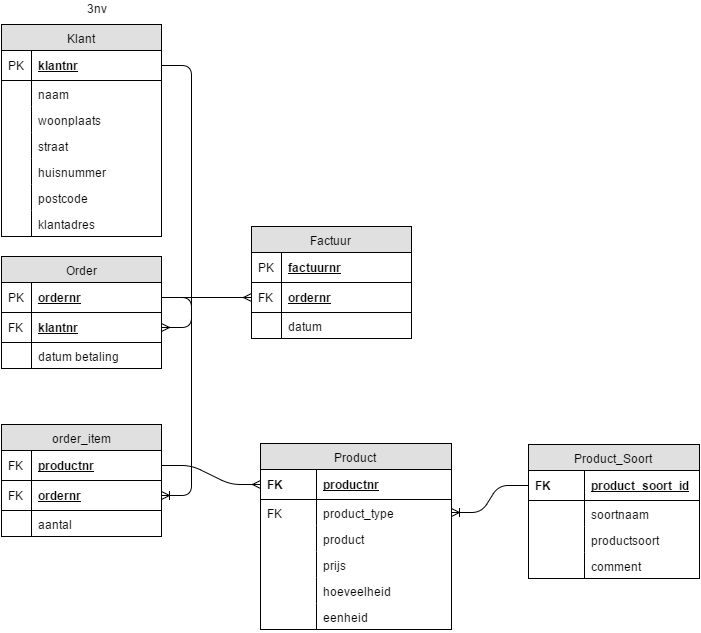

The diagram above was exported from draw.io. Its source (the exported page's mxGraphModel, read from the mxfile embedded in the PNG):
<mxGraphModel dx="631" dy="603" grid="1" gridSize="10" guides="1" tooltips="1" connect="1" arrows="1" fold="1" page="1" pageScale="1" pageWidth="826" pageHeight="1169" background="#ffffff" math="0" shadow="0">
  <root>
    <mxCell id="0" />
    <mxCell id="1" parent="0" />
    <mxCell id="2" value="3nv" style="text;html=1;fillColor=none;align=left;verticalAlign=middle;spacingTop=-1;spacingLeft=4;spacingRight=4;rotatable=0;labelPosition=right;points=[];portConstraint=eastwest;" vertex="1" parent="1">
      <mxGeometry x="910" y="24" width="20" height="14" as="geometry" />
    </mxCell>
    <mxCell id="3" value="Klant" style="swimlane;html=1;fontStyle=0;childLayout=stackLayout;horizontal=1;startSize=26;fillColor=#e0e0e0;horizontalStack=0;resizeParent=1;resizeLast=0;collapsible=1;marginBottom=0;swimlaneFillColor=#ffffff;align=center;" vertex="1" parent="1">
      <mxGeometry x="850" y="47" width="160" height="212" as="geometry" />
    </mxCell>
    <mxCell id="4" value="klantnr" style="shape=partialRectangle;top=0;left=0;right=0;bottom=1;html=1;align=left;verticalAlign=middle;fillColor=none;spacingLeft=34;spacingRight=4;whiteSpace=wrap;overflow=hidden;rotatable=0;points=[[0,0.5],[1,0.5]];portConstraint=eastwest;dropTarget=0;fontStyle=5;" vertex="1" parent="3">
      <mxGeometry y="26" width="160" height="30" as="geometry" />
    </mxCell>
    <mxCell id="5" value="PK" style="shape=partialRectangle;top=0;left=0;bottom=0;html=1;fillColor=none;align=left;verticalAlign=middle;spacingLeft=4;spacingRight=4;whiteSpace=wrap;overflow=hidden;rotatable=0;points=[];portConstraint=eastwest;part=1;" vertex="1" connectable="0" parent="4">
      <mxGeometry width="30" height="30" as="geometry" />
    </mxCell>
    <mxCell id="6" value="naam" style="shape=partialRectangle;top=0;left=0;right=0;bottom=0;html=1;align=left;verticalAlign=top;fillColor=none;spacingLeft=34;spacingRight=4;whiteSpace=wrap;overflow=hidden;rotatable=0;points=[[0,0.5],[1,0.5]];portConstraint=eastwest;dropTarget=0;" vertex="1" parent="3">
      <mxGeometry y="56" width="160" height="26" as="geometry" />
    </mxCell>
    <mxCell id="7" value="" style="shape=partialRectangle;top=0;left=0;bottom=0;html=1;fillColor=none;align=left;verticalAlign=top;spacingLeft=4;spacingRight=4;whiteSpace=wrap;overflow=hidden;rotatable=0;points=[];portConstraint=eastwest;part=1;" vertex="1" connectable="0" parent="6">
      <mxGeometry width="30" height="26" as="geometry" />
    </mxCell>
    <mxCell id="8" value="woonplaats" style="shape=partialRectangle;top=0;left=0;right=0;bottom=0;html=1;align=left;verticalAlign=top;fillColor=none;spacingLeft=34;spacingRight=4;whiteSpace=wrap;overflow=hidden;rotatable=0;points=[[0,0.5],[1,0.5]];portConstraint=eastwest;dropTarget=0;" vertex="1" parent="3">
      <mxGeometry y="82" width="160" height="26" as="geometry" />
    </mxCell>
    <mxCell id="9" value="" style="shape=partialRectangle;top=0;left=0;bottom=0;html=1;fillColor=none;align=left;verticalAlign=top;spacingLeft=4;spacingRight=4;whiteSpace=wrap;overflow=hidden;rotatable=0;points=[];portConstraint=eastwest;part=1;" vertex="1" connectable="0" parent="8">
      <mxGeometry width="30" height="26" as="geometry" />
    </mxCell>
    <mxCell id="55" value="straat" style="shape=partialRectangle;top=0;left=0;right=0;bottom=0;html=1;align=left;verticalAlign=top;fillColor=none;spacingLeft=34;spacingRight=4;whiteSpace=wrap;overflow=hidden;rotatable=0;points=[[0,0.5],[1,0.5]];portConstraint=eastwest;dropTarget=0;" vertex="1" parent="3">
      <mxGeometry y="108" width="160" height="26" as="geometry" />
    </mxCell>
    <mxCell id="56" value="" style="shape=partialRectangle;top=0;left=0;bottom=0;html=1;fillColor=none;align=left;verticalAlign=top;spacingLeft=4;spacingRight=4;whiteSpace=wrap;overflow=hidden;rotatable=0;points=[];portConstraint=eastwest;part=1;" vertex="1" connectable="0" parent="55">
      <mxGeometry width="30" height="26" as="geometry" />
    </mxCell>
    <mxCell id="10" value="huisnummer" style="shape=partialRectangle;top=0;left=0;right=0;bottom=0;html=1;align=left;verticalAlign=top;fillColor=none;spacingLeft=34;spacingRight=4;whiteSpace=wrap;overflow=hidden;rotatable=0;points=[[0,0.5],[1,0.5]];portConstraint=eastwest;dropTarget=0;" vertex="1" parent="3">
      <mxGeometry y="134" width="160" height="26" as="geometry" />
    </mxCell>
    <mxCell id="11" value="" style="shape=partialRectangle;top=0;left=0;bottom=0;html=1;fillColor=none;align=left;verticalAlign=top;spacingLeft=4;spacingRight=4;whiteSpace=wrap;overflow=hidden;rotatable=0;points=[];portConstraint=eastwest;part=1;" vertex="1" connectable="0" parent="10">
      <mxGeometry width="30" height="26" as="geometry" />
    </mxCell>
    <mxCell id="53" value="postcode" style="shape=partialRectangle;top=0;left=0;right=0;bottom=0;html=1;align=left;verticalAlign=top;fillColor=none;spacingLeft=34;spacingRight=4;whiteSpace=wrap;overflow=hidden;rotatable=0;points=[[0,0.5],[1,0.5]];portConstraint=eastwest;dropTarget=0;" vertex="1" parent="3">
      <mxGeometry y="160" width="160" height="26" as="geometry" />
    </mxCell>
    <mxCell id="54" value="" style="shape=partialRectangle;top=0;left=0;bottom=0;html=1;fillColor=none;align=left;verticalAlign=top;spacingLeft=4;spacingRight=4;whiteSpace=wrap;overflow=hidden;rotatable=0;points=[];portConstraint=eastwest;part=1;" vertex="1" connectable="0" parent="53">
      <mxGeometry width="30" height="26" as="geometry" />
    </mxCell>
    <mxCell id="12" value="klantadres" style="shape=partialRectangle;top=0;left=0;right=0;bottom=0;html=1;align=left;verticalAlign=top;fillColor=none;spacingLeft=34;spacingRight=4;whiteSpace=wrap;overflow=hidden;rotatable=0;points=[[0,0.5],[1,0.5]];portConstraint=eastwest;dropTarget=0;" vertex="1" parent="3">
      <mxGeometry y="186" width="160" height="26" as="geometry" />
    </mxCell>
    <mxCell id="13" value="" style="shape=partialRectangle;top=0;left=0;bottom=0;html=1;fillColor=none;align=left;verticalAlign=top;spacingLeft=4;spacingRight=4;whiteSpace=wrap;overflow=hidden;rotatable=0;points=[];portConstraint=eastwest;part=1;" vertex="1" connectable="0" parent="12">
      <mxGeometry width="30" height="26" as="geometry" />
    </mxCell>
    <mxCell id="14" value="Order" style="swimlane;html=1;fontStyle=0;childLayout=stackLayout;horizontal=1;startSize=26;fillColor=#e0e0e0;horizontalStack=0;resizeParent=1;resizeLast=0;collapsible=1;marginBottom=0;swimlaneFillColor=#ffffff;align=center;" vertex="1" parent="1">
      <mxGeometry x="850" y="279" width="160" height="112" as="geometry" />
    </mxCell>
    <mxCell id="15" value="ordernr" style="shape=partialRectangle;top=0;left=0;right=0;bottom=1;html=1;align=left;verticalAlign=middle;fillColor=none;spacingLeft=34;spacingRight=4;whiteSpace=wrap;overflow=hidden;rotatable=0;points=[[0,0.5],[1,0.5]];portConstraint=eastwest;dropTarget=0;fontStyle=5;" vertex="1" parent="14">
      <mxGeometry y="26" width="160" height="30" as="geometry" />
    </mxCell>
    <mxCell id="16" value="PK" style="shape=partialRectangle;top=0;left=0;bottom=0;html=1;fillColor=none;align=left;verticalAlign=middle;spacingLeft=4;spacingRight=4;whiteSpace=wrap;overflow=hidden;rotatable=0;points=[];portConstraint=eastwest;part=1;" vertex="1" connectable="0" parent="15">
      <mxGeometry width="30" height="30" as="geometry" />
    </mxCell>
    <mxCell id="17" value="klantnr" style="shape=partialRectangle;top=0;left=0;right=0;bottom=1;html=1;align=left;verticalAlign=middle;fillColor=none;spacingLeft=34;spacingRight=4;whiteSpace=wrap;overflow=hidden;rotatable=0;points=[[0,0.5],[1,0.5]];portConstraint=eastwest;dropTarget=0;fontStyle=5;" vertex="1" parent="14">
      <mxGeometry y="56" width="160" height="30" as="geometry" />
    </mxCell>
    <mxCell id="18" value="FK" style="shape=partialRectangle;top=0;left=0;bottom=0;html=1;fillColor=none;align=left;verticalAlign=middle;spacingLeft=4;spacingRight=4;whiteSpace=wrap;overflow=hidden;rotatable=0;points=[];portConstraint=eastwest;part=1;" vertex="1" connectable="0" parent="17">
      <mxGeometry width="30" height="30" as="geometry" />
    </mxCell>
    <mxCell id="21" value="datum betaling" style="shape=partialRectangle;top=0;left=0;right=0;bottom=0;html=1;align=left;verticalAlign=top;fillColor=none;spacingLeft=34;spacingRight=4;whiteSpace=wrap;overflow=hidden;rotatable=0;points=[[0,0.5],[1,0.5]];portConstraint=eastwest;dropTarget=0;" vertex="1" parent="14">
      <mxGeometry y="86" width="160" height="26" as="geometry" />
    </mxCell>
    <mxCell id="22" value="" style="shape=partialRectangle;top=0;left=0;bottom=0;html=1;fillColor=none;align=left;verticalAlign=top;spacingLeft=4;spacingRight=4;whiteSpace=wrap;overflow=hidden;rotatable=0;points=[];portConstraint=eastwest;part=1;" vertex="1" connectable="0" parent="21">
      <mxGeometry width="30" height="26" as="geometry" />
    </mxCell>
    <mxCell id="25" value="order_item" style="swimlane;html=1;fontStyle=0;childLayout=stackLayout;horizontal=1;startSize=26;fillColor=#e0e0e0;horizontalStack=0;resizeParent=1;resizeLast=0;collapsible=1;marginBottom=0;swimlaneFillColor=#ffffff;align=center;" vertex="1" parent="1">
      <mxGeometry x="850" y="447" width="160" height="112" as="geometry" />
    </mxCell>
    <mxCell id="28" value="productnr" style="shape=partialRectangle;top=0;left=0;right=0;bottom=1;html=1;align=left;verticalAlign=middle;fillColor=none;spacingLeft=34;spacingRight=4;whiteSpace=wrap;overflow=hidden;rotatable=0;points=[[0,0.5],[1,0.5]];portConstraint=eastwest;dropTarget=0;fontStyle=5;" vertex="1" parent="25">
      <mxGeometry y="26" width="160" height="30" as="geometry" />
    </mxCell>
    <mxCell id="29" value="FK" style="shape=partialRectangle;top=0;left=0;bottom=0;html=1;fillColor=none;align=left;verticalAlign=middle;spacingLeft=4;spacingRight=4;whiteSpace=wrap;overflow=hidden;rotatable=0;points=[];portConstraint=eastwest;part=1;" vertex="1" connectable="0" parent="28">
      <mxGeometry width="30" height="30" as="geometry" />
    </mxCell>
    <mxCell id="26" value="ordernr" style="shape=partialRectangle;top=0;left=0;right=0;bottom=1;html=1;align=left;verticalAlign=middle;fillColor=none;spacingLeft=34;spacingRight=4;whiteSpace=wrap;overflow=hidden;rotatable=0;points=[[0,0.5],[1,0.5]];portConstraint=eastwest;dropTarget=0;fontStyle=5;" vertex="1" parent="25">
      <mxGeometry y="56" width="160" height="30" as="geometry" />
    </mxCell>
    <mxCell id="27" value="FK" style="shape=partialRectangle;top=0;left=0;bottom=0;html=1;fillColor=none;align=left;verticalAlign=middle;spacingLeft=4;spacingRight=4;whiteSpace=wrap;overflow=hidden;rotatable=0;points=[];portConstraint=eastwest;part=1;" vertex="1" connectable="0" parent="26">
      <mxGeometry width="30" height="30" as="geometry" />
    </mxCell>
    <mxCell id="30" value="aantal" style="shape=partialRectangle;top=0;left=0;right=0;bottom=0;html=1;align=left;verticalAlign=top;fillColor=none;spacingLeft=34;spacingRight=4;whiteSpace=wrap;overflow=hidden;rotatable=0;points=[[0,0.5],[1,0.5]];portConstraint=eastwest;dropTarget=0;" vertex="1" parent="25">
      <mxGeometry y="86" width="160" height="26" as="geometry" />
    </mxCell>
    <mxCell id="31" value="" style="shape=partialRectangle;top=0;left=0;bottom=0;html=1;fillColor=none;align=left;verticalAlign=top;spacingLeft=4;spacingRight=4;whiteSpace=wrap;overflow=hidden;rotatable=0;points=[];portConstraint=eastwest;part=1;" vertex="1" connectable="0" parent="30">
      <mxGeometry width="30" height="26" as="geometry" />
    </mxCell>
    <mxCell id="32" value="Product" style="swimlane;html=1;fontStyle=0;childLayout=stackLayout;horizontal=1;startSize=26;fillColor=#e0e0e0;horizontalStack=0;resizeParent=1;resizeLast=0;collapsible=1;marginBottom=0;swimlaneFillColor=#ffffff;align=center;" vertex="1" parent="1">
      <mxGeometry x="1109" y="466" width="191" height="186" as="geometry" />
    </mxCell>
    <mxCell id="33" value="productnr" style="shape=partialRectangle;top=0;left=0;right=0;bottom=1;html=1;align=left;verticalAlign=middle;fillColor=none;spacingLeft=60;spacingRight=4;whiteSpace=wrap;overflow=hidden;rotatable=0;points=[[0,0.5],[1,0.5]];portConstraint=eastwest;dropTarget=0;fontStyle=5;" vertex="1" parent="32">
      <mxGeometry y="26" width="191" height="30" as="geometry" />
    </mxCell>
    <mxCell id="34" value="FK" style="shape=partialRectangle;fontStyle=1;top=0;left=0;bottom=0;html=1;fillColor=none;align=left;verticalAlign=middle;spacingLeft=4;spacingRight=4;whiteSpace=wrap;overflow=hidden;rotatable=0;points=[];portConstraint=eastwest;part=1;" vertex="1" connectable="0" parent="33">
      <mxGeometry width="56" height="30" as="geometry" />
    </mxCell>
    <mxCell id="60" value="product_type" style="shape=partialRectangle;top=0;left=0;right=0;bottom=0;html=1;align=left;verticalAlign=top;fillColor=none;spacingLeft=60;spacingRight=4;whiteSpace=wrap;overflow=hidden;rotatable=0;points=[[0,0.5],[1,0.5]];portConstraint=eastwest;dropTarget=0;" vertex="1" parent="32">
      <mxGeometry y="56" width="191" height="26" as="geometry" />
    </mxCell>
    <mxCell id="61" value="FK&lt;div&gt;&lt;br&gt;&lt;/div&gt;" style="shape=partialRectangle;top=0;left=0;bottom=0;html=1;fillColor=none;align=left;verticalAlign=top;spacingLeft=4;spacingRight=4;whiteSpace=wrap;overflow=hidden;rotatable=0;points=[];portConstraint=eastwest;part=1;" vertex="1" connectable="0" parent="60">
      <mxGeometry width="56" height="26" as="geometry" />
    </mxCell>
    <mxCell id="35" value="product" style="shape=partialRectangle;top=0;left=0;right=0;bottom=0;html=1;align=left;verticalAlign=top;fillColor=none;spacingLeft=60;spacingRight=4;whiteSpace=wrap;overflow=hidden;rotatable=0;points=[[0,0.5],[1,0.5]];portConstraint=eastwest;dropTarget=0;" vertex="1" parent="32">
      <mxGeometry y="82" width="191" height="26" as="geometry" />
    </mxCell>
    <mxCell id="36" value="" style="shape=partialRectangle;top=0;left=0;bottom=0;html=1;fillColor=none;align=left;verticalAlign=top;spacingLeft=4;spacingRight=4;whiteSpace=wrap;overflow=hidden;rotatable=0;points=[];portConstraint=eastwest;part=1;" vertex="1" connectable="0" parent="35">
      <mxGeometry width="56" height="26" as="geometry" />
    </mxCell>
    <mxCell id="37" value="prijs" style="shape=partialRectangle;top=0;left=0;right=0;bottom=0;html=1;align=left;verticalAlign=top;fillColor=none;spacingLeft=60;spacingRight=4;whiteSpace=wrap;overflow=hidden;rotatable=0;points=[[0,0.5],[1,0.5]];portConstraint=eastwest;dropTarget=0;" vertex="1" parent="32">
      <mxGeometry y="108" width="191" height="26" as="geometry" />
    </mxCell>
    <mxCell id="38" value="" style="shape=partialRectangle;top=0;left=0;bottom=0;html=1;fillColor=none;align=left;verticalAlign=top;spacingLeft=4;spacingRight=4;whiteSpace=wrap;overflow=hidden;rotatable=0;points=[];portConstraint=eastwest;part=1;" vertex="1" connectable="0" parent="37">
      <mxGeometry width="56" height="26" as="geometry" />
    </mxCell>
    <mxCell id="58" value="hoeveelheid&lt;div&gt;&lt;br&gt;&lt;/div&gt;" style="shape=partialRectangle;top=0;left=0;right=0;bottom=0;html=1;align=left;verticalAlign=top;fillColor=none;spacingLeft=60;spacingRight=4;whiteSpace=wrap;overflow=hidden;rotatable=0;points=[[0,0.5],[1,0.5]];portConstraint=eastwest;dropTarget=0;" vertex="1" parent="32">
      <mxGeometry y="134" width="191" height="26" as="geometry" />
    </mxCell>
    <mxCell id="59" value="" style="shape=partialRectangle;top=0;left=0;bottom=0;html=1;fillColor=none;align=left;verticalAlign=top;spacingLeft=4;spacingRight=4;whiteSpace=wrap;overflow=hidden;rotatable=0;points=[];portConstraint=eastwest;part=1;" vertex="1" connectable="0" parent="58">
      <mxGeometry width="56" height="26" as="geometry" />
    </mxCell>
    <mxCell id="77" value="&lt;div&gt;eenheid&lt;/div&gt;" style="shape=partialRectangle;top=0;left=0;right=0;bottom=0;html=1;align=left;verticalAlign=top;fillColor=none;spacingLeft=60;spacingRight=4;whiteSpace=wrap;overflow=hidden;rotatable=0;points=[[0,0.5],[1,0.5]];portConstraint=eastwest;dropTarget=0;" vertex="1" parent="32">
      <mxGeometry y="160" width="191" height="26" as="geometry" />
    </mxCell>
    <mxCell id="78" value="" style="shape=partialRectangle;top=0;left=0;bottom=0;html=1;fillColor=none;align=left;verticalAlign=top;spacingLeft=4;spacingRight=4;whiteSpace=wrap;overflow=hidden;rotatable=0;points=[];portConstraint=eastwest;part=1;" vertex="1" connectable="0" parent="77">
      <mxGeometry width="56" height="26" as="geometry" />
    </mxCell>
    <mxCell id="62" value="Product_Soort" style="swimlane;html=1;fontStyle=0;childLayout=stackLayout;horizontal=1;startSize=26;fillColor=#e0e0e0;horizontalStack=0;resizeParent=1;resizeLast=0;collapsible=1;marginBottom=0;swimlaneFillColor=#ffffff;align=center;" vertex="1" parent="1">
      <mxGeometry x="1377" y="467" width="171" height="134" as="geometry" />
    </mxCell>
    <mxCell id="63" value="product_soort_id" style="shape=partialRectangle;top=0;left=0;right=0;bottom=1;html=1;align=left;verticalAlign=middle;fillColor=none;spacingLeft=60;spacingRight=4;whiteSpace=wrap;overflow=hidden;rotatable=0;points=[[0,0.5],[1,0.5]];portConstraint=eastwest;dropTarget=0;fontStyle=5;" vertex="1" parent="62">
      <mxGeometry y="26" width="171" height="30" as="geometry" />
    </mxCell>
    <mxCell id="64" value="FK" style="shape=partialRectangle;fontStyle=1;top=0;left=0;bottom=0;html=1;fillColor=none;align=left;verticalAlign=middle;spacingLeft=4;spacingRight=4;whiteSpace=wrap;overflow=hidden;rotatable=0;points=[];portConstraint=eastwest;part=1;" vertex="1" connectable="0" parent="63">
      <mxGeometry width="56" height="30" as="geometry" />
    </mxCell>
    <mxCell id="65" value="soortnaam&lt;div&gt;&lt;br&gt;&lt;/div&gt;" style="shape=partialRectangle;top=0;left=0;right=0;bottom=0;html=1;align=left;verticalAlign=top;fillColor=none;spacingLeft=60;spacingRight=4;whiteSpace=wrap;overflow=hidden;rotatable=0;points=[[0,0.5],[1,0.5]];portConstraint=eastwest;dropTarget=0;" vertex="1" parent="62">
      <mxGeometry y="56" width="171" height="26" as="geometry" />
    </mxCell>
    <mxCell id="66" value="" style="shape=partialRectangle;top=0;left=0;bottom=0;html=1;fillColor=none;align=left;verticalAlign=top;spacingLeft=4;spacingRight=4;whiteSpace=wrap;overflow=hidden;rotatable=0;points=[];portConstraint=eastwest;part=1;" vertex="1" connectable="0" parent="65">
      <mxGeometry width="56" height="26" as="geometry" />
    </mxCell>
    <mxCell id="90" value="&lt;div&gt;productsoort&lt;/div&gt;" style="shape=partialRectangle;top=0;left=0;right=0;bottom=0;html=1;align=left;verticalAlign=top;fillColor=none;spacingLeft=60;spacingRight=4;whiteSpace=wrap;overflow=hidden;rotatable=0;points=[[0,0.5],[1,0.5]];portConstraint=eastwest;dropTarget=0;" vertex="1" parent="62">
      <mxGeometry y="82" width="171" height="26" as="geometry" />
    </mxCell>
    <mxCell id="91" value="" style="shape=partialRectangle;top=0;left=0;bottom=0;html=1;fillColor=none;align=left;verticalAlign=top;spacingLeft=4;spacingRight=4;whiteSpace=wrap;overflow=hidden;rotatable=0;points=[];portConstraint=eastwest;part=1;" vertex="1" connectable="0" parent="90">
      <mxGeometry width="56" height="26" as="geometry" />
    </mxCell>
    <mxCell id="93" value="&lt;div&gt;comment&lt;/div&gt;" style="shape=partialRectangle;top=0;left=0;right=0;bottom=0;html=1;align=left;verticalAlign=top;fillColor=none;spacingLeft=60;spacingRight=4;whiteSpace=wrap;overflow=hidden;rotatable=0;points=[[0,0.5],[1,0.5]];portConstraint=eastwest;dropTarget=0;" vertex="1" parent="62">
      <mxGeometry y="108" width="171" height="26" as="geometry" />
    </mxCell>
    <mxCell id="94" value="" style="shape=partialRectangle;top=0;left=0;bottom=0;html=1;fillColor=none;align=left;verticalAlign=top;spacingLeft=4;spacingRight=4;whiteSpace=wrap;overflow=hidden;rotatable=0;points=[];portConstraint=eastwest;part=1;" vertex="1" connectable="0" parent="93">
      <mxGeometry width="56" height="26" as="geometry" />
    </mxCell>
    <mxCell id="39" value="" style="edgeStyle=entityRelationEdgeStyle;html=1;endArrow=ERmany;fillColor=#33FF33;" edge="1" source="4" target="17" parent="1">
      <mxGeometry x="1010" y="88.39999999999998" width="100" height="100" as="geometry">
        <mxPoint x="1080" y="210" as="sourcePoint" />
        <mxPoint x="1180" y="110" as="targetPoint" />
      </mxGeometry>
    </mxCell>
    <mxCell id="40" value="" style="edgeStyle=entityRelationEdgeStyle;html=1;endArrow=ERmany;" edge="1" source="15" target="45" parent="1">
      <mxGeometry x="1010" y="283" width="100" height="100" as="geometry">
        <mxPoint x="1160" y="680" as="sourcePoint" />
        <mxPoint x="1260" y="580" as="targetPoint" />
      </mxGeometry>
    </mxCell>
    <mxCell id="41" value="" style="html=1;endArrow=ERmany;edgeStyle=entityRelationEdgeStyle;" edge="1" source="28" target="33" parent="1">
      <mxGeometry x="1010" y="645" width="100" height="100" as="geometry">
        <mxPoint x="1150" y="740" as="sourcePoint" />
        <mxPoint x="1250" y="640" as="targetPoint" />
      </mxGeometry>
    </mxCell>
    <mxCell id="42" value="Factuur" style="swimlane;html=1;fontStyle=0;childLayout=stackLayout;horizontal=1;startSize=26;fillColor=#e0e0e0;horizontalStack=0;resizeParent=1;resizeLast=0;collapsible=1;marginBottom=0;swimlaneFillColor=#ffffff;align=center;" vertex="1" parent="1">
      <mxGeometry x="1100" y="249" width="160" height="112" as="geometry" />
    </mxCell>
    <mxCell id="43" value="factuurnr" style="shape=partialRectangle;top=0;left=0;right=0;bottom=1;html=1;align=left;verticalAlign=middle;fillColor=none;spacingLeft=34;spacingRight=4;whiteSpace=wrap;overflow=hidden;rotatable=0;points=[[0,0.5],[1,0.5]];portConstraint=eastwest;dropTarget=0;fontStyle=5;" vertex="1" parent="42">
      <mxGeometry y="26" width="160" height="30" as="geometry" />
    </mxCell>
    <mxCell id="44" value="PK" style="shape=partialRectangle;top=0;left=0;bottom=0;html=1;fillColor=none;align=left;verticalAlign=middle;spacingLeft=4;spacingRight=4;whiteSpace=wrap;overflow=hidden;rotatable=0;points=[];portConstraint=eastwest;part=1;" vertex="1" connectable="0" parent="43">
      <mxGeometry width="30" height="30" as="geometry" />
    </mxCell>
    <mxCell id="45" value="ordernr" style="shape=partialRectangle;top=0;left=0;right=0;bottom=1;html=1;align=left;verticalAlign=middle;fillColor=none;spacingLeft=34;spacingRight=4;whiteSpace=wrap;overflow=hidden;rotatable=0;points=[[0,0.5],[1,0.5]];portConstraint=eastwest;dropTarget=0;fontStyle=5;" vertex="1" parent="42">
      <mxGeometry y="56" width="160" height="30" as="geometry" />
    </mxCell>
    <mxCell id="46" value="FK" style="shape=partialRectangle;top=0;left=0;bottom=0;html=1;fillColor=none;align=left;verticalAlign=middle;spacingLeft=4;spacingRight=4;whiteSpace=wrap;overflow=hidden;rotatable=0;points=[];portConstraint=eastwest;part=1;" vertex="1" connectable="0" parent="45">
      <mxGeometry width="30" height="30" as="geometry" />
    </mxCell>
    <mxCell id="47" value="datum" style="shape=partialRectangle;top=0;left=0;right=0;bottom=0;html=1;align=left;verticalAlign=top;fillColor=none;spacingLeft=34;spacingRight=4;whiteSpace=wrap;overflow=hidden;rotatable=0;points=[[0,0.5],[1,0.5]];portConstraint=eastwest;dropTarget=0;" vertex="1" parent="42">
      <mxGeometry y="86" width="160" height="26" as="geometry" />
    </mxCell>
    <mxCell id="48" value="" style="shape=partialRectangle;top=0;left=0;bottom=0;html=1;fillColor=none;align=left;verticalAlign=top;spacingLeft=4;spacingRight=4;whiteSpace=wrap;overflow=hidden;rotatable=0;points=[];portConstraint=eastwest;part=1;" vertex="1" connectable="0" parent="47">
      <mxGeometry width="30" height="26" as="geometry" />
    </mxCell>
    <mxCell id="49" value="" style="edgeStyle=entityRelationEdgeStyle;html=1;endArrow=ERoneToMany;" edge="1" source="15" target="26" parent="1">
      <mxGeometry x="1010" y="283" width="100" height="100" as="geometry">
        <mxPoint x="1010" y="624" as="sourcePoint" />
        <mxPoint x="1110" y="524" as="targetPoint" />
      </mxGeometry>
    </mxCell>
    <mxCell id="75" value="" style="edgeStyle=entityRelationEdgeStyle;html=1;endArrow=ERoneToMany;fillColor=#33FF33;" edge="1" parent="1" source="63" target="60">
      <mxGeometry width="100" height="100" relative="1" as="geometry">
        <mxPoint x="850" y="750" as="sourcePoint" />
        <mxPoint x="950" y="650" as="targetPoint" />
      </mxGeometry>
    </mxCell>
  </root>
</mxGraphModel>